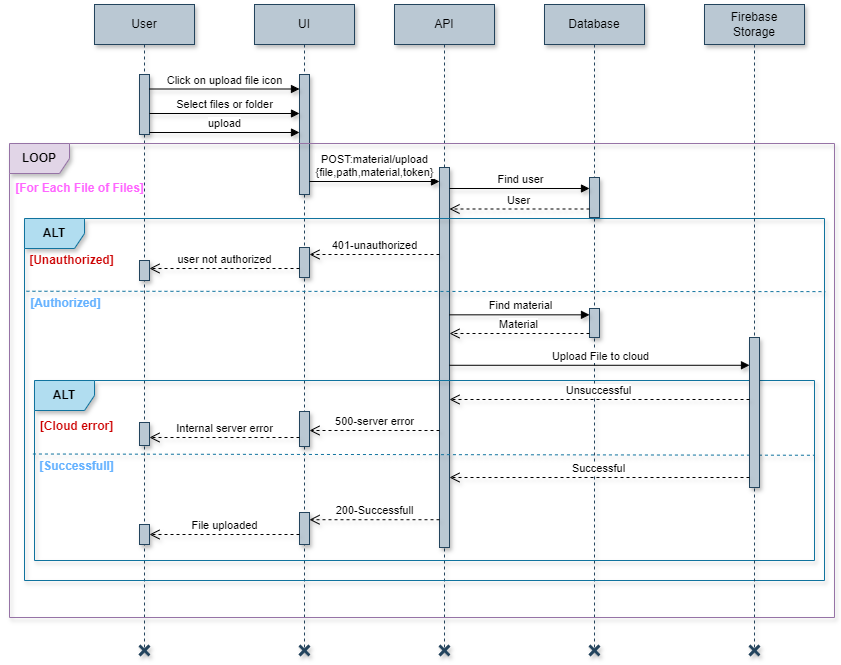

The diagram above was exported from draw.io. Its source (the exported page's mxGraphModel, read from the mxfile embedded in the PNG):
<mxGraphModel dx="2404" dy="655" grid="1" gridSize="10" guides="1" tooltips="1" connect="1" arrows="1" fold="1" page="1" pageScale="1" pageWidth="1169" pageHeight="1654" math="0" shadow="0">
  <root>
    <mxCell id="0" />
    <mxCell id="1" parent="0" />
    <mxCell id="dwM6OtkL1ra4KKyUkSFp-1" value="User" style="shape=umlLifeline;perimeter=lifelinePerimeter;whiteSpace=wrap;html=1;container=1;dropTarget=0;collapsible=0;recursiveResize=0;outlineConnect=0;portConstraint=eastwest;newEdgeStyle={&quot;edgeStyle&quot;:&quot;elbowEdgeStyle&quot;,&quot;elbow&quot;:&quot;vertical&quot;,&quot;curved&quot;:0,&quot;rounded&quot;:0};fillColor=#bac8d3;strokeColor=#23445d;shadow=1;" parent="1" vertex="1">
      <mxGeometry x="70" y="527" width="100" height="643" as="geometry" />
    </mxCell>
    <mxCell id="dwM6OtkL1ra4KKyUkSFp-2" value="" style="html=1;points=[[0,0,0,0,5],[0,1,0,0,-5],[1,0,0,0,5],[1,1,0,0,-5]];perimeter=orthogonalPerimeter;outlineConnect=0;targetShapes=umlLifeline;portConstraint=eastwest;newEdgeStyle={&quot;curved&quot;:0,&quot;rounded&quot;:0};fillColor=#bac8d3;strokeColor=#23445d;shadow=1;" parent="dwM6OtkL1ra4KKyUkSFp-1" vertex="1">
      <mxGeometry x="45" y="70" width="10" height="60" as="geometry" />
    </mxCell>
    <mxCell id="dwM6OtkL1ra4KKyUkSFp-3" value="" style="shape=umlDestroy;whiteSpace=wrap;html=1;strokeWidth=3;targetShapes=umlLifeline;fillColor=#bac8d3;strokeColor=#23445d;aspect=fixed;fontStyle=0;shadow=1;" parent="dwM6OtkL1ra4KKyUkSFp-1" vertex="1">
      <mxGeometry x="45" y="641" width="10" height="10" as="geometry" />
    </mxCell>
    <mxCell id="dwM6OtkL1ra4KKyUkSFp-4" value="UI" style="shape=umlLifeline;perimeter=lifelinePerimeter;whiteSpace=wrap;html=1;container=1;dropTarget=0;collapsible=0;recursiveResize=0;outlineConnect=0;portConstraint=eastwest;newEdgeStyle={&quot;edgeStyle&quot;:&quot;elbowEdgeStyle&quot;,&quot;elbow&quot;:&quot;vertical&quot;,&quot;curved&quot;:0,&quot;rounded&quot;:0};fillColor=#bac8d3;strokeColor=#23445d;shadow=1;" parent="1" vertex="1">
      <mxGeometry x="230" y="527" width="100" height="643" as="geometry" />
    </mxCell>
    <mxCell id="dwM6OtkL1ra4KKyUkSFp-5" value="" style="html=1;points=[[0,0,0,0,5],[0,1,0,0,-5],[1,0,0,0,5],[1,1,0,0,-5]];perimeter=orthogonalPerimeter;outlineConnect=0;targetShapes=umlLifeline;portConstraint=eastwest;newEdgeStyle={&quot;curved&quot;:0,&quot;rounded&quot;:0};fillColor=#bac8d3;strokeColor=#23445d;shadow=1;" parent="dwM6OtkL1ra4KKyUkSFp-4" vertex="1">
      <mxGeometry x="45" y="70" width="10" height="120" as="geometry" />
    </mxCell>
    <mxCell id="dwM6OtkL1ra4KKyUkSFp-6" value="" style="html=1;points=[[0,0,0,0,5],[0,1,0,0,-5],[1,0,0,0,5],[1,1,0,0,-5]];perimeter=orthogonalPerimeter;outlineConnect=0;targetShapes=umlLifeline;portConstraint=eastwest;newEdgeStyle={&quot;curved&quot;:0,&quot;rounded&quot;:0};fillColor=#bac8d3;strokeColor=#23445d;shadow=1;" parent="dwM6OtkL1ra4KKyUkSFp-4" vertex="1">
      <mxGeometry x="45" y="243" width="10" height="30" as="geometry" />
    </mxCell>
    <mxCell id="dwM6OtkL1ra4KKyUkSFp-7" value="" style="shape=umlDestroy;whiteSpace=wrap;html=1;strokeWidth=3;targetShapes=umlLifeline;fillColor=#bac8d3;strokeColor=#23445d;aspect=fixed;fontStyle=0;shadow=1;" parent="dwM6OtkL1ra4KKyUkSFp-4" vertex="1">
      <mxGeometry x="45" y="641" width="10" height="10" as="geometry" />
    </mxCell>
    <mxCell id="dwM6OtkL1ra4KKyUkSFp-8" value="API" style="shape=umlLifeline;perimeter=lifelinePerimeter;whiteSpace=wrap;html=1;container=1;dropTarget=0;collapsible=0;recursiveResize=0;outlineConnect=0;portConstraint=eastwest;newEdgeStyle={&quot;edgeStyle&quot;:&quot;elbowEdgeStyle&quot;,&quot;elbow&quot;:&quot;vertical&quot;,&quot;curved&quot;:0,&quot;rounded&quot;:0};fillColor=#bac8d3;strokeColor=#23445d;shadow=1;" parent="1" vertex="1">
      <mxGeometry x="370" y="527" width="100" height="643" as="geometry" />
    </mxCell>
    <mxCell id="dwM6OtkL1ra4KKyUkSFp-9" value="" style="html=1;points=[[0,0,0,0,5],[0,1,0,0,-5],[1,0,0,0,5],[1,1,0,0,-5]];perimeter=orthogonalPerimeter;outlineConnect=0;targetShapes=umlLifeline;portConstraint=eastwest;newEdgeStyle={&quot;curved&quot;:0,&quot;rounded&quot;:0};fillColor=#bac8d3;strokeColor=#23445d;shadow=1;" parent="dwM6OtkL1ra4KKyUkSFp-8" vertex="1">
      <mxGeometry x="45" y="163" width="10" height="380" as="geometry" />
    </mxCell>
    <mxCell id="dwM6OtkL1ra4KKyUkSFp-10" value="" style="shape=umlDestroy;whiteSpace=wrap;html=1;strokeWidth=3;targetShapes=umlLifeline;fillColor=#bac8d3;strokeColor=#23445d;aspect=fixed;fontStyle=0;shadow=1;" parent="dwM6OtkL1ra4KKyUkSFp-8" vertex="1">
      <mxGeometry x="45" y="641" width="10" height="10" as="geometry" />
    </mxCell>
    <mxCell id="dwM6OtkL1ra4KKyUkSFp-11" value="Database" style="shape=umlLifeline;perimeter=lifelinePerimeter;whiteSpace=wrap;html=1;container=1;dropTarget=0;collapsible=0;recursiveResize=0;outlineConnect=0;portConstraint=eastwest;newEdgeStyle={&quot;edgeStyle&quot;:&quot;elbowEdgeStyle&quot;,&quot;elbow&quot;:&quot;vertical&quot;,&quot;curved&quot;:0,&quot;rounded&quot;:0};fillColor=#bac8d3;strokeColor=#23445d;shadow=1;" parent="1" vertex="1">
      <mxGeometry x="520" y="527" width="100" height="643" as="geometry" />
    </mxCell>
    <mxCell id="dwM6OtkL1ra4KKyUkSFp-12" value="" style="html=1;points=[[0,0,0,0,5],[0,1,0,0,-5],[1,0,0,0,5],[1,1,0,0,-5]];perimeter=orthogonalPerimeter;outlineConnect=0;targetShapes=umlLifeline;portConstraint=eastwest;newEdgeStyle={&quot;curved&quot;:0,&quot;rounded&quot;:0};fillColor=#bac8d3;strokeColor=#23445d;shadow=1;" parent="dwM6OtkL1ra4KKyUkSFp-11" vertex="1">
      <mxGeometry x="45" y="173" width="10" height="40" as="geometry" />
    </mxCell>
    <mxCell id="dwM6OtkL1ra4KKyUkSFp-13" value="" style="shape=umlDestroy;whiteSpace=wrap;html=1;strokeWidth=3;targetShapes=umlLifeline;fillColor=#bac8d3;strokeColor=#23445d;aspect=fixed;fontStyle=0;shadow=1;" parent="dwM6OtkL1ra4KKyUkSFp-11" vertex="1">
      <mxGeometry x="45" y="641" width="10" height="10" as="geometry" />
    </mxCell>
    <mxCell id="dwM6OtkL1ra4KKyUkSFp-14" value="Click on upload file icon" style="html=1;verticalAlign=bottom;endArrow=block;curved=0;rounded=0;shadow=1;" parent="1" edge="1">
      <mxGeometry width="80" relative="1" as="geometry">
        <mxPoint x="125" y="611.5" as="sourcePoint" />
        <mxPoint x="275" y="611.5" as="targetPoint" />
      </mxGeometry>
    </mxCell>
    <mxCell id="dwM6OtkL1ra4KKyUkSFp-15" value="Select files or folder" style="html=1;verticalAlign=bottom;endArrow=block;curved=0;rounded=0;shadow=1;" parent="1" edge="1">
      <mxGeometry width="80" relative="1" as="geometry">
        <mxPoint x="125" y="636.0000000000001" as="sourcePoint" />
        <mxPoint x="275" y="636.0000000000001" as="targetPoint" />
      </mxGeometry>
    </mxCell>
    <mxCell id="dwM6OtkL1ra4KKyUkSFp-16" value="POST:material/upload&lt;div&gt;{file,path,material,token}&lt;/div&gt;" style="html=1;verticalAlign=bottom;endArrow=block;curved=0;rounded=0;shadow=1;" parent="1" edge="1">
      <mxGeometry width="80" relative="1" as="geometry">
        <mxPoint x="285" y="704" as="sourcePoint" />
        <mxPoint x="415" y="704" as="targetPoint" />
      </mxGeometry>
    </mxCell>
    <mxCell id="dwM6OtkL1ra4KKyUkSFp-17" value="Find user" style="html=1;verticalAlign=bottom;endArrow=block;curved=0;rounded=0;shadow=1;" parent="1" edge="1">
      <mxGeometry width="80" relative="1" as="geometry">
        <mxPoint x="425" y="711" as="sourcePoint" />
        <mxPoint x="565" y="711" as="targetPoint" />
      </mxGeometry>
    </mxCell>
    <mxCell id="dwM6OtkL1ra4KKyUkSFp-18" value="User" style="html=1;verticalAlign=bottom;endArrow=open;dashed=1;endSize=8;curved=0;rounded=0;shadow=1;" parent="1" edge="1">
      <mxGeometry relative="1" as="geometry">
        <mxPoint x="565.0000000000001" y="731.5" as="sourcePoint" />
        <mxPoint x="424.9999999999999" y="731.5" as="targetPoint" />
      </mxGeometry>
    </mxCell>
    <mxCell id="dwM6OtkL1ra4KKyUkSFp-19" value="ALT" style="shape=umlFrame;whiteSpace=wrap;html=1;pointerEvents=0;width=60;height=30;fillColor=#b1ddf0;strokeColor=#10739e;shadow=1;fontStyle=1" parent="1" vertex="1">
      <mxGeometry y="741" width="800" height="362" as="geometry" />
    </mxCell>
    <mxCell id="dwM6OtkL1ra4KKyUkSFp-20" value="&lt;b&gt;&lt;font color=&quot;#cc0000&quot;&gt;[Unauthorized]&lt;/font&gt;&lt;/b&gt;" style="text;html=1;align=center;verticalAlign=middle;resizable=0;points=[];autosize=1;strokeColor=none;fillColor=none;shadow=1;" parent="1" vertex="1">
      <mxGeometry x="-8" y="768" width="110" height="30" as="geometry" />
    </mxCell>
    <mxCell id="dwM6OtkL1ra4KKyUkSFp-21" value="401-unauthorized" style="html=1;verticalAlign=bottom;endArrow=open;dashed=1;endSize=8;curved=0;rounded=0;shadow=1;" parent="1" edge="1">
      <mxGeometry relative="1" as="geometry">
        <mxPoint x="415" y="777.0000000000001" as="sourcePoint" />
        <mxPoint x="285" y="777.0000000000001" as="targetPoint" />
      </mxGeometry>
    </mxCell>
    <mxCell id="dwM6OtkL1ra4KKyUkSFp-22" value="user not authorized" style="html=1;verticalAlign=bottom;endArrow=open;dashed=1;endSize=8;curved=0;rounded=0;shadow=1;" parent="1" edge="1">
      <mxGeometry relative="1" as="geometry">
        <mxPoint x="275" y="791" as="sourcePoint" />
        <mxPoint x="125" y="791" as="targetPoint" />
      </mxGeometry>
    </mxCell>
    <mxCell id="dwM6OtkL1ra4KKyUkSFp-23" value="" style="html=1;points=[[0,0,0,0,5],[0,1,0,0,-5],[1,0,0,0,5],[1,1,0,0,-5]];perimeter=orthogonalPerimeter;outlineConnect=0;targetShapes=umlLifeline;portConstraint=eastwest;newEdgeStyle={&quot;curved&quot;:0,&quot;rounded&quot;:0};fillColor=#bac8d3;strokeColor=#23445d;shadow=1;" parent="1" vertex="1">
      <mxGeometry x="115" y="783" width="10" height="20" as="geometry" />
    </mxCell>
    <mxCell id="dwM6OtkL1ra4KKyUkSFp-24" value="" style="endArrow=none;dashed=1;html=1;rounded=0;fillColor=#b1ddf0;strokeColor=#10739e;fontStyle=1;exitX=0;exitY=0.305;exitDx=0;exitDy=0;exitPerimeter=0;entryX=1.001;entryY=0.202;entryDx=0;entryDy=0;entryPerimeter=0;shadow=1;" parent="1" target="dwM6OtkL1ra4KKyUkSFp-19" edge="1">
      <mxGeometry width="50" height="50" relative="1" as="geometry">
        <mxPoint x="1.9499999999997726" y="813.7399999999999" as="sourcePoint" />
        <mxPoint x="649.9999999999998" y="812.9999999999999" as="targetPoint" />
      </mxGeometry>
    </mxCell>
    <mxCell id="dwM6OtkL1ra4KKyUkSFp-25" value="500-server error" style="html=1;verticalAlign=bottom;endArrow=open;dashed=1;endSize=8;curved=0;rounded=0;entryX=1;entryY=0;entryDx=0;entryDy=5;entryPerimeter=0;shadow=1;" parent="1" edge="1">
      <mxGeometry relative="1" as="geometry">
        <mxPoint x="415" y="953" as="sourcePoint" />
        <mxPoint x="285" y="953" as="targetPoint" />
      </mxGeometry>
    </mxCell>
    <mxCell id="dwM6OtkL1ra4KKyUkSFp-26" value="" style="html=1;points=[[0,0,0,0,5],[0,1,0,0,-5],[1,0,0,0,5],[1,1,0,0,-5]];perimeter=orthogonalPerimeter;outlineConnect=0;targetShapes=umlLifeline;portConstraint=eastwest;newEdgeStyle={&quot;curved&quot;:0,&quot;rounded&quot;:0};fillColor=#bac8d3;strokeColor=#23445d;shadow=1;" parent="1" vertex="1">
      <mxGeometry x="275" y="934" width="10" height="35" as="geometry" />
    </mxCell>
    <mxCell id="dwM6OtkL1ra4KKyUkSFp-27" value="Internal server error" style="html=1;verticalAlign=bottom;endArrow=open;dashed=1;endSize=8;curved=0;rounded=0;shadow=1;" parent="1" edge="1">
      <mxGeometry relative="1" as="geometry">
        <mxPoint x="275" y="960" as="sourcePoint" />
        <mxPoint x="125" y="960" as="targetPoint" />
      </mxGeometry>
    </mxCell>
    <mxCell id="dwM6OtkL1ra4KKyUkSFp-28" value="" style="html=1;points=[[0,0,0,0,5],[0,1,0,0,-5],[1,0,0,0,5],[1,1,0,0,-5]];perimeter=orthogonalPerimeter;outlineConnect=0;targetShapes=umlLifeline;portConstraint=eastwest;newEdgeStyle={&quot;curved&quot;:0,&quot;rounded&quot;:0};fillColor=#bac8d3;strokeColor=#23445d;shadow=1;" parent="1" vertex="1">
      <mxGeometry x="115" y="945" width="10" height="23" as="geometry" />
    </mxCell>
    <mxCell id="dwM6OtkL1ra4KKyUkSFp-29" value="&lt;b&gt;&lt;font color=&quot;#66b2ff&quot;&gt;[Authorized]&lt;/font&gt;&lt;/b&gt;" style="text;html=1;align=center;verticalAlign=middle;resizable=0;points=[];autosize=1;strokeColor=none;fillColor=none;shadow=1;" parent="1" vertex="1">
      <mxGeometry x="-4" y="811" width="90" height="30" as="geometry" />
    </mxCell>
    <mxCell id="dwM6OtkL1ra4KKyUkSFp-30" value="" style="html=1;points=[[0,0,0,0,5],[0,1,0,0,-5],[1,0,0,0,5],[1,1,0,0,-5]];perimeter=orthogonalPerimeter;outlineConnect=0;targetShapes=umlLifeline;portConstraint=eastwest;newEdgeStyle={&quot;curved&quot;:0,&quot;rounded&quot;:0};fillColor=#bac8d3;strokeColor=#23445d;shadow=1;" parent="1" vertex="1">
      <mxGeometry x="275" y="1035" width="10" height="32" as="geometry" />
    </mxCell>
    <mxCell id="dwM6OtkL1ra4KKyUkSFp-31" value="" style="html=1;points=[[0,0,0,0,5],[0,1,0,0,-5],[1,0,0,0,5],[1,1,0,0,-5]];perimeter=orthogonalPerimeter;outlineConnect=0;targetShapes=umlLifeline;portConstraint=eastwest;newEdgeStyle={&quot;curved&quot;:0,&quot;rounded&quot;:0};fillColor=#bac8d3;strokeColor=#23445d;shadow=1;" parent="1" vertex="1">
      <mxGeometry x="115" y="1047" width="10" height="20" as="geometry" />
    </mxCell>
    <mxCell id="dwM6OtkL1ra4KKyUkSFp-32" value="File uploaded" style="html=1;verticalAlign=bottom;endArrow=open;dashed=1;endSize=8;curved=0;rounded=0;shadow=1;" parent="1" edge="1">
      <mxGeometry relative="1" as="geometry">
        <mxPoint x="275" y="1057" as="sourcePoint" />
        <mxPoint x="125" y="1057" as="targetPoint" />
      </mxGeometry>
    </mxCell>
    <mxCell id="dwM6OtkL1ra4KKyUkSFp-33" value="Upload File to cloud" style="html=1;verticalAlign=bottom;endArrow=block;curved=0;rounded=0;shadow=1;" parent="1" edge="1">
      <mxGeometry width="80" relative="1" as="geometry">
        <mxPoint x="425" y="887.78" as="sourcePoint" />
        <mxPoint x="725" y="887.78" as="targetPoint" />
      </mxGeometry>
    </mxCell>
    <mxCell id="dwM6OtkL1ra4KKyUkSFp-34" value="" style="html=1;points=[[0,0,0,0,5],[0,1,0,0,-5],[1,0,0,0,5],[1,1,0,0,-5]];perimeter=orthogonalPerimeter;outlineConnect=0;targetShapes=umlLifeline;portConstraint=eastwest;newEdgeStyle={&quot;curved&quot;:0,&quot;rounded&quot;:0};fillColor=#bac8d3;strokeColor=#23445d;shadow=1;" parent="1" vertex="1">
      <mxGeometry x="565" y="831" width="10" height="29" as="geometry" />
    </mxCell>
    <mxCell id="dwM6OtkL1ra4KKyUkSFp-35" value="ALT" style="shape=umlFrame;whiteSpace=wrap;html=1;pointerEvents=0;fillColor=#b1ddf0;strokeColor=#10739e;shadow=1;fontStyle=1" parent="1" vertex="1">
      <mxGeometry x="10" y="903" width="780" height="180" as="geometry" />
    </mxCell>
    <mxCell id="dwM6OtkL1ra4KKyUkSFp-36" value="" style="endArrow=none;dashed=1;html=1;rounded=0;exitX=-0.002;exitY=0.366;exitDx=0;exitDy=0;exitPerimeter=0;fillColor=#b1ddf0;strokeColor=#10739e;entryX=1;entryY=0.371;entryDx=0;entryDy=0;entryPerimeter=0;shadow=1;" parent="1" edge="1">
      <mxGeometry width="50" height="50" relative="1" as="geometry">
        <mxPoint x="8.440000000000055" y="976.5000000000002" as="sourcePoint" />
        <mxPoint x="790" y="977.7500000000002" as="targetPoint" />
      </mxGeometry>
    </mxCell>
    <mxCell id="dwM6OtkL1ra4KKyUkSFp-37" value="200-Successfull" style="html=1;verticalAlign=bottom;endArrow=open;dashed=1;endSize=8;curved=0;rounded=0;entryX=1;entryY=0;entryDx=0;entryDy=5;entryPerimeter=0;shadow=1;" parent="1" edge="1">
      <mxGeometry relative="1" as="geometry">
        <mxPoint x="415" y="1042.22" as="sourcePoint" />
        <mxPoint x="285" y="1042.22" as="targetPoint" />
      </mxGeometry>
    </mxCell>
    <mxCell id="dwM6OtkL1ra4KKyUkSFp-38" value="&lt;b&gt;&lt;font color=&quot;#cc0000&quot;&gt;[Cloud error]&lt;/font&gt;&lt;/b&gt;" style="text;html=1;align=center;verticalAlign=middle;resizable=0;points=[];autosize=1;strokeColor=none;fillColor=none;shadow=1;" parent="1" vertex="1">
      <mxGeometry x="2" y="934" width="100" height="30" as="geometry" />
    </mxCell>
    <mxCell id="dwM6OtkL1ra4KKyUkSFp-39" value="&lt;b&gt;&lt;font color=&quot;#66b2ff&quot;&gt;[Successfull]&lt;/font&gt;&lt;/b&gt;" style="text;html=1;align=center;verticalAlign=middle;resizable=0;points=[];autosize=1;strokeColor=none;fillColor=none;shadow=1;" parent="1" vertex="1">
      <mxGeometry x="2" y="974" width="100" height="30" as="geometry" />
    </mxCell>
    <mxCell id="dwM6OtkL1ra4KKyUkSFp-40" value="Firebase&lt;div&gt;Storage&lt;/div&gt;" style="shape=umlLifeline;perimeter=lifelinePerimeter;whiteSpace=wrap;html=1;container=1;dropTarget=0;collapsible=0;recursiveResize=0;outlineConnect=0;portConstraint=eastwest;newEdgeStyle={&quot;edgeStyle&quot;:&quot;elbowEdgeStyle&quot;,&quot;elbow&quot;:&quot;vertical&quot;,&quot;curved&quot;:0,&quot;rounded&quot;:0};fillColor=#bac8d3;strokeColor=#23445d;shadow=1;" parent="1" vertex="1">
      <mxGeometry x="680" y="527" width="100" height="643" as="geometry" />
    </mxCell>
    <mxCell id="dwM6OtkL1ra4KKyUkSFp-41" value="" style="html=1;points=[[0,0,0,0,5],[0,1,0,0,-5],[1,0,0,0,5],[1,1,0,0,-5]];perimeter=orthogonalPerimeter;outlineConnect=0;targetShapes=umlLifeline;portConstraint=eastwest;newEdgeStyle={&quot;curved&quot;:0,&quot;rounded&quot;:0};fillColor=#bac8d3;strokeColor=#23445d;shadow=1;" parent="dwM6OtkL1ra4KKyUkSFp-40" vertex="1">
      <mxGeometry x="45" y="333" width="10" height="150" as="geometry" />
    </mxCell>
    <mxCell id="dwM6OtkL1ra4KKyUkSFp-42" value="" style="shape=umlDestroy;whiteSpace=wrap;html=1;strokeWidth=3;targetShapes=umlLifeline;fillColor=#bac8d3;strokeColor=#23445d;aspect=fixed;fontStyle=0;shadow=1;" parent="dwM6OtkL1ra4KKyUkSFp-40" vertex="1">
      <mxGeometry x="45" y="641" width="10" height="10" as="geometry" />
    </mxCell>
    <mxCell id="dwM6OtkL1ra4KKyUkSFp-43" value="Find material" style="html=1;verticalAlign=bottom;endArrow=block;curved=0;rounded=0;shadow=1;" parent="1" edge="1">
      <mxGeometry width="80" relative="1" as="geometry">
        <mxPoint x="425" y="837.3299999999999" as="sourcePoint" />
        <mxPoint x="565" y="837.3299999999999" as="targetPoint" />
      </mxGeometry>
    </mxCell>
    <mxCell id="dwM6OtkL1ra4KKyUkSFp-44" value="Unsuccessful" style="html=1;verticalAlign=bottom;endArrow=open;dashed=1;endSize=8;curved=0;rounded=0;shadow=1;" parent="1" edge="1">
      <mxGeometry relative="1" as="geometry">
        <mxPoint x="725" y="922" as="sourcePoint" />
        <mxPoint x="425" y="922" as="targetPoint" />
      </mxGeometry>
    </mxCell>
    <mxCell id="dwM6OtkL1ra4KKyUkSFp-45" value="Successful" style="html=1;verticalAlign=bottom;endArrow=open;dashed=1;endSize=8;curved=0;rounded=0;shadow=1;" parent="1" edge="1">
      <mxGeometry relative="1" as="geometry">
        <mxPoint x="725" y="1000" as="sourcePoint" />
        <mxPoint x="425" y="1000" as="targetPoint" />
      </mxGeometry>
    </mxCell>
    <mxCell id="dwM6OtkL1ra4KKyUkSFp-46" value="Material" style="html=1;verticalAlign=bottom;endArrow=open;dashed=1;endSize=8;curved=0;rounded=0;shadow=1;" parent="1" edge="1">
      <mxGeometry relative="1" as="geometry">
        <mxPoint x="565.0000000000001" y="856" as="sourcePoint" />
        <mxPoint x="424.9999999999999" y="856" as="targetPoint" />
      </mxGeometry>
    </mxCell>
    <mxCell id="dwM6OtkL1ra4KKyUkSFp-47" value="upload" style="html=1;verticalAlign=bottom;endArrow=block;curved=0;rounded=0;shadow=1;" parent="1" edge="1">
      <mxGeometry width="80" relative="1" as="geometry">
        <mxPoint x="125" y="655.0000000000001" as="sourcePoint" />
        <mxPoint x="275" y="655.0000000000001" as="targetPoint" />
      </mxGeometry>
    </mxCell>
    <mxCell id="dwM6OtkL1ra4KKyUkSFp-48" value="LOOP" style="shape=umlFrame;whiteSpace=wrap;html=1;pointerEvents=0;fillColor=#e1d5e7;strokeColor=#9673a6;shadow=1;fontStyle=1" parent="1" vertex="1">
      <mxGeometry x="-15" y="666" width="825" height="474" as="geometry" />
    </mxCell>
    <mxCell id="dwM6OtkL1ra4KKyUkSFp-49" value="&lt;b&gt;&lt;font color=&quot;#ff66ff&quot;&gt;[For Each File of Files]&lt;/font&gt;&lt;/b&gt;" style="text;html=1;align=center;verticalAlign=middle;resizable=0;points=[];autosize=1;strokeColor=none;fillColor=none;shadow=1;" parent="1" vertex="1">
      <mxGeometry x="-20" y="696" width="150" height="30" as="geometry" />
    </mxCell>
  </root>
</mxGraphModel>